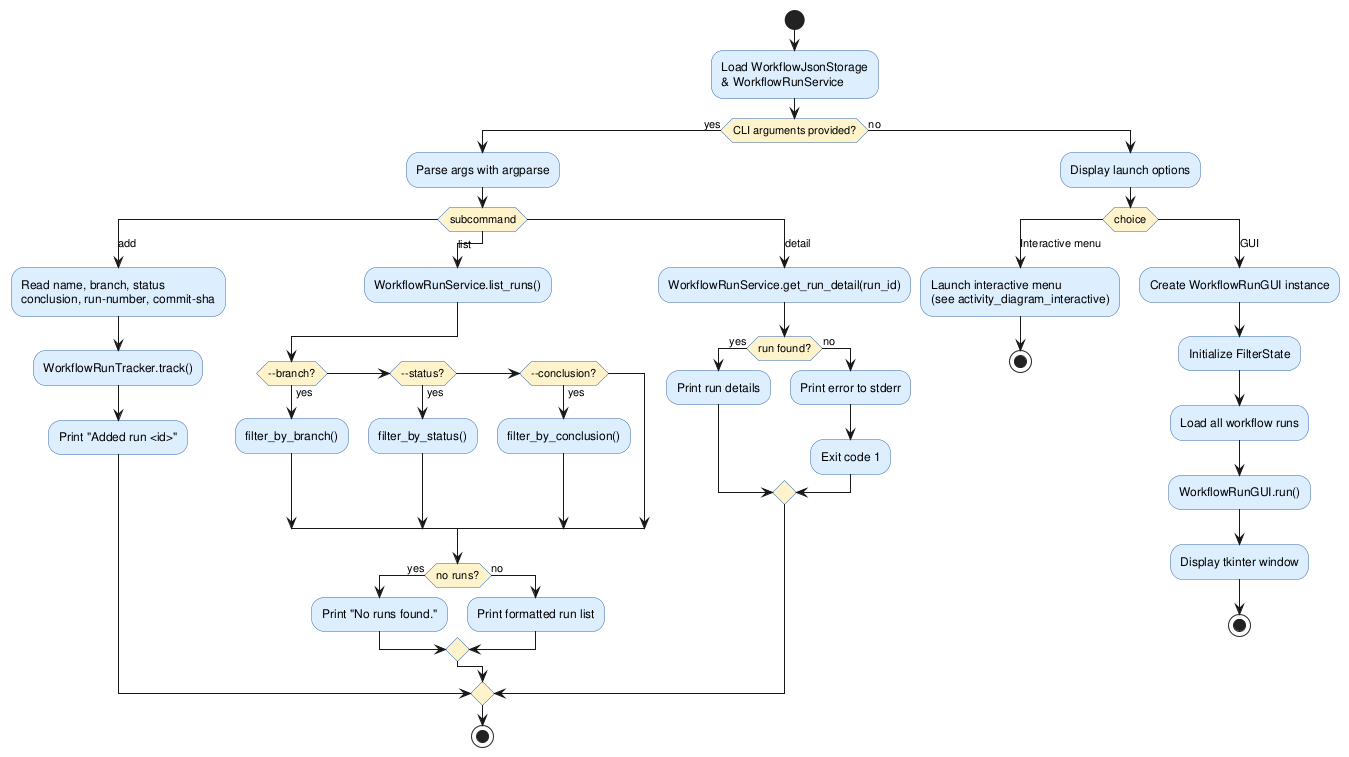

The diagram above was rendered by PlantUML. Its source (embedded in the PNG):
@startuml activity_diagram_main

skinparam activityBackgroundColor #DDEEFF
skinparam activityBorderColor     #3366AA
skinparam activityDiamondBackgroundColor #FFF3CC

start

:Load WorkflowJsonStorage\n& WorkflowRunService;

if (CLI arguments provided?) then (yes)
  :Parse args with argparse;
  switch (subcommand)

    case (add)
      :Read name, branch, status\nconclusion, run-number, commit-sha;
      :WorkflowRunTracker.track();
      :Print "Added run <id>";

    case (list)
      :WorkflowRunService.list_runs();
      if (--branch?) then (yes)
        :filter_by_branch();
      elseif (--status?) then (yes)
        :filter_by_status();
      elseif (--conclusion?) then (yes)
        :filter_by_conclusion();
      endif
      if (no runs?) then (yes)
        :Print "No runs found.";
      else (no)
        :Print formatted run list;
      endif

    case (detail)
      :WorkflowRunService.get_run_detail(run_id);
      if (run found?) then (yes)
        :Print run details;
      else (no)
        :Print error to stderr;
        :Exit code 1;
      endif

  endswitch
  stop

else (no)
  :Display launch options;
  switch (choice)
    case (Interactive menu)
      :Launch interactive menu\n(see activity_diagram_interactive);
      stop

    case (GUI)
      :Create WorkflowRunGUI instance;
      :Initialize FilterState;
      :Load all workflow runs;
      :WorkflowRunGUI.run();
      :Display tkinter window;
      stop

  endswitch
endif

@enduml